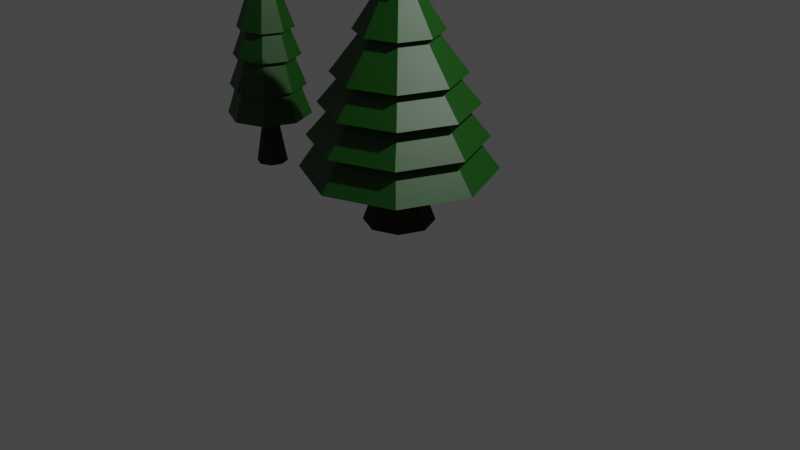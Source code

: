 # Source: pine-tree4.blend  (saved by Blender 2.93.20; exported with 4.5.12 LTS)
import bpy
from mathutils import Matrix  # noqa: F401  (used for matrix-valued properties, if any)

bpy.ops.wm.read_factory_settings(use_empty=True)
scene = bpy.context.scene
scene.name = 'Scene'

# ---- collections
col_collection = bpy.data.collections.new('Collection'); scene.collection.children.link(col_collection)

# ---- materials (node trees are filled in below, after node groups)
mat_material_001 = bpy.data.materials.new('Material.001')
mat_material_001.use_transparent_shadow = False
mat_material_002 = bpy.data.materials.new('Material.002')
mat_material_002.use_transparent_shadow = False

# ---- material node trees
mat_material_001.use_nodes = True; mat_material_001.node_tree.nodes.clear()
_N = mat_material_001.node_tree.nodes; _L = mat_material_001.node_tree.links
n0 = _N.new('ShaderNodeBsdfPrincipled'); n0.name = 'Principled BSDF'; n0.location = (10, 300)
n0.distribution = 'GGX'
n0.subsurface_method = 'BURLEY'
n0.inputs[0].default_value = (0.03308, 0.01805, 0.007391, 1.0)
n0.inputs[2].default_value = 1.0
n0.inputs[3].default_value = 1.45
n0.inputs[27].default_value = (0.0, 0.0, 0.0, 1.0)
n0.inputs[28].default_value = 1.0
n1 = _N.new('ShaderNodeOutputMaterial'); n1.name = 'Material Output'; n1.location = (300, 300)
_L.new(n0.outputs[0], n1.inputs[0])
n1.is_active_output = True
mat_material_002.use_nodes = True; mat_material_002.node_tree.nodes.clear()
_N = mat_material_002.node_tree.nodes; _L = mat_material_002.node_tree.links
n0 = _N.new('ShaderNodeBsdfPrincipled'); n0.name = 'Principled BSDF'; n0.location = (10, 300)
n0.distribution = 'GGX'
n0.subsurface_method = 'BURLEY'
n0.inputs[0].default_value = (0.002739, 0.06072, 0.0, 1.0)
n0.inputs[3].default_value = 1.45
n0.inputs[27].default_value = (0.0, 0.0, 0.0, 1.0)
n0.inputs[28].default_value = 1.0
n1 = _N.new('ShaderNodeOutputMaterial'); n1.name = 'Material Output'; n1.location = (300, 300)
_L.new(n0.outputs[0], n1.inputs[0])
n1.is_active_output = True

# ---- world
world_world = bpy.data.worlds.new('World'); scene.world = world_world
world_world.use_nodes = True; world_world.node_tree.nodes.clear()
_N = world_world.node_tree.nodes; _L = world_world.node_tree.links
n0 = _N.new('ShaderNodeOutputWorld'); n0.name = 'World Output'; n0.location = (300, 300)
n1 = _N.new('ShaderNodeBackground'); n1.name = 'Background'; n1.location = (10, 300)
n1.inputs[0].default_value = (0.05088, 0.05088, 0.05088, 1.0)
_L.new(n1.outputs[0], n0.inputs[0])
n0.is_active_output = True
world_world.color = (0.05088, 0.05088, 0.05088)
world_world.use_sun_shadow = False
world_world.sun_shadow_jitter_overblur = 0.0

# ---- cameras
cam_camera = bpy.data.cameras.new('Camera')
cam_camera.clip_end = 100.0
cam_camera.ortho_scale = 7.314

# ---- lights
light_light = bpy.data.lights.new('Light', 'POINT')
light_light.transmission_factor = 0.0
light_light.energy = 1000.0
light_light.shadow_soft_size = 0.1
light_light.shadow_maximum_resolution = 0.006
light_light.use_absolute_resolution = True

# ---- meshes
me_cylinder = bpy.data.meshes.new('Cylinder')
me_cylinder.from_pydata([(-0.001936, 0.369, 0.0), (-0.001937, 0.2265, 0.3918), (0.261, 0.261, 0.0), (0.1602, 0.1602, 0.3918), (0.369, -1.006e-08, 0.0), (0.2265, -1.215e-08, 0.3918), (0.261, -0.261, 0.0), (0.1602, -0.1602, 0.3918), (-3.926e-08, -0.369, 0.0), (-3.162e-08, -0.2265, 0.3918), (-0.261, -0.261, 0.0), (-0.1602, -0.1602, 0.3918), (-0.369, 1.048e-08, 0.0), (-0.2265, 4.524e-10, 0.3918), (-0.261, 0.261, 0.0), (-0.1602, 0.1602, 0.3918), (-0.001935, 0.4492, 1.975), (-0.3177, -0.3176, 1.975), (0.4491, 1.036e-06, 1.975), (-0.3177, 0.3176, 1.975), (-8.717e-05, -0.4492, 1.975), (0.3175, 0.3176, 1.975), (-0.4493, 1.12e-06, 1.975), (0.3175, -0.3176, 1.975), (0.1376, -0.1377, 0.5723), (-8.791e-05, -0.1947, 0.5723), (-0.1948, -4.83e-07, 0.5723), (-0.1378, 0.1377, 0.5723), (0.1376, 0.1377, 0.5723), (0.1946, -4.938e-07, 0.5723), (-0.1378, -0.1377, 0.5723), (-0.001937, 0.1947, 0.5723), (-0.0809, -0.08081, 2.715), (-8.699e-05, -0.1143, 2.715), (-0.0809, 0.08082, 2.715), (-0.1144, 1.457e-06, 2.715), (0.08073, -0.08081, 2.715), (0.1142, 1.436e-06, 2.715), (0.08073, 0.08082, 2.715), (-0.001937, 0.1143, 2.715), (0.7043, -0.7044, 0.5723), (-0.9963, -4.746e-06, 0.5723), (0.7043, 0.7044, 0.5723), (-9.016e-05, -0.9962, 0.5723), (-0.7045, 0.7044, 0.5723), (0.9961, -4.872e-06, 0.5723), (-0.7045, -0.7044, 0.5723), (-0.001931, 0.9962, 0.5723), (0.5192, -0.5341, 0.904), (-0.7703, -2.069e-06, 0.904), (0.5192, 0.5341, 0.904), (-0.01495, -0.7554, 0.904), (-0.5491, 0.5341, 0.904), (0.7404, -2.165e-06, 0.904), (-0.5491, -0.5341, 0.904), (-0.001933, 0.7554, 0.904), (-0.001938, 1.609e-06, 3.193), (0.6263, -0.6413, 0.904), (-0.9218, -2.468e-06, 0.904), (0.6263, 0.6413, 0.904), (-0.01495, -0.9069, 0.904), (-0.6562, 0.6413, 0.904), (0.8919, -2.584e-06, 0.904), (-0.6562, -0.6413, 0.904), (-0.001932, 0.9069, 0.904), (0.4394, -0.4395, 1.248), (-0.6217, -7.39e-07, 1.248), (0.4394, 0.4395, 1.248), (-8.804e-05, -0.6216, 1.248), (-0.4396, 0.4395, 1.248), (0.6215, -8.178e-07, 1.248), (-0.4396, -0.4395, 1.248), (-0.001934, 0.6216, 1.248), (-0.001936, 0.2646, 2.395), (-0.1872, -0.1871, 2.395), (0.2645, 1.245e-06, 2.395), (-0.1872, 0.1871, 2.395), (-8.707e-05, -0.2646, 2.395), (0.187, 0.1871, 2.395), (-0.2647, 1.295e-06, 2.395), (0.187, -0.1871, 2.395), (0.5646, -0.5647, 1.248), (-0.7986, -9.839e-07, 1.248), (0.5646, 0.5647, 1.248), (-8.824e-05, -0.7985, 1.248), (-0.5647, 0.5647, 1.248), (0.7984, -1.085e-06, 1.248), (-0.5647, -0.5647, 1.248), (-0.001933, 0.7985, 1.248), (0.3827, -0.3828, 1.556), (-0.5415, -6.62e-07, 1.556), (0.3827, 0.3828, 1.556), (-8.797e-05, -0.5414, 1.556), (-0.3829, 0.3828, 1.556), (0.5413, -7.307e-07, 1.556), (-0.3829, -0.3828, 1.556), (-0.001934, 0.5414, 1.556), (0.1265, -0.1266, 2.395), (-0.1791, 1.292e-06, 2.395), (0.1265, 0.1266, 2.395), (-8.706e-05, -0.179, 2.395), (-0.1267, 0.1266, 2.395), (0.179, 1.259e-06, 2.395), (-0.1267, -0.1266, 2.395), (-0.001937, 0.179, 2.395), (0.2503, -0.2504, 1.975), (-0.3543, 1.096e-06, 1.975), (0.2503, 0.2504, 1.975), (-8.716e-05, -0.3542, 1.975), (-8.851e-05, -0.6735, 1.556), (-0.2505, 0.2504, 1.975), (-0.4763, 0.4762, 1.556), (0.3541, 1.03e-06, 1.975), (0.6734, -2.024e-06, 1.556), (-0.2505, -0.2504, 1.975), (-0.4763, -0.4763, 1.556), (-0.001936, 0.3542, 1.975), (-0.001934, 0.6735, 1.556), (-0.6736, -1.899e-06, 1.556), (0.4762, -0.4763, 1.556), (0.4762, 0.4762, 1.556)], [], [(0, 1, 3, 2), (2, 3, 5, 4), (4, 5, 7, 6), (6, 7, 9, 8), (8, 9, 11, 10), (10, 11, 13, 12), (12, 13, 15, 14), (14, 15, 1, 0), (0, 2, 4, 6, 8, 10, 12, 14), (110, 106, 22, 19), (24, 29, 45, 40), (79, 74, 32, 35), (26, 30, 46, 41), (25, 24, 40, 43), (77, 80, 36, 33), (27, 26, 41, 44), (73, 76, 34, 39), (13, 11, 30, 26), (7, 5, 29, 24), (3, 1, 31, 28), (1, 15, 27, 31), (11, 9, 25, 30), (5, 3, 28, 29), (15, 13, 26, 27), (9, 7, 24, 25), (53, 50, 59, 62), (75, 78, 38, 37), (54, 51, 60, 63), (78, 73, 39, 38), (55, 52, 61, 64), (80, 75, 37, 36), (50, 55, 64, 59), (76, 79, 35, 34), (28, 31, 47, 42), (74, 77, 33, 32), (31, 27, 44, 47), (35, 32, 56), (30, 25, 43, 46), (33, 36, 56), (29, 28, 42, 45), (39, 34, 56), (41, 46, 54, 49), (40, 45, 53, 48), (42, 47, 55, 50), (47, 44, 52, 55), (46, 43, 51, 54), (45, 42, 50, 53), (44, 41, 49, 52), (43, 40, 48, 51), (69, 66, 82, 85), (37, 38, 56), (70, 67, 83, 86), (38, 39, 56), (36, 37, 56), (71, 68, 84, 87), (72, 69, 85, 88), (34, 35, 56), (32, 33, 56), (52, 49, 58, 61), (98, 103, 74, 79), (51, 48, 57, 60), (99, 104, 73, 78), (49, 54, 63, 58), (48, 53, 62, 57), (103, 100, 77, 74), (58, 63, 71, 66), (57, 62, 70, 65), (59, 64, 72, 67), (64, 61, 69, 72), (63, 60, 68, 71), (62, 59, 67, 70), (61, 58, 66, 69), (60, 57, 65, 68), (94, 91, 120, 113), (101, 98, 79, 76), (95, 92, 109, 115), (97, 102, 75, 80), (96, 93, 111, 117), (104, 101, 76, 73), (102, 99, 78, 75), (91, 96, 117, 120), (100, 97, 80, 77), (68, 65, 81, 84), (21, 16, 104, 99), (66, 71, 87, 82), (22, 17, 103, 98), (65, 70, 86, 81), (20, 23, 97, 100), (67, 72, 88, 83), (82, 87, 95, 90), (81, 86, 94, 89), (83, 88, 96, 91), (88, 85, 93, 96), (87, 84, 92, 95), (86, 83, 91, 94), (85, 82, 90, 93), (84, 81, 89, 92), (89, 94, 113, 119), (18, 21, 99, 102), (90, 95, 115, 118), (16, 19, 101, 104), (92, 89, 119, 109), (23, 18, 102, 97), (93, 90, 118, 111), (19, 22, 98, 101), (17, 20, 100, 103), (105, 112, 18, 23), (116, 110, 19, 16), (112, 107, 21, 18), (108, 105, 23, 20), (106, 114, 17, 22), (107, 116, 16, 21), (114, 108, 20, 17), (118, 115, 114, 106), (119, 113, 112, 105), (120, 117, 116, 107), (117, 111, 110, 116), (115, 109, 108, 114), (113, 120, 107, 112), (111, 118, 106, 110), (109, 119, 105, 108)])
me_cylinder.polygons.foreach_set('material_index', [0, 0, 0, 0, 0, 0, 0, 0, 0, 1, 1, 1, 1, 1, 1, 1, 1, 0, 0, 0, 0, 0, 0, 0, 0, 1, 1, 1, 1, 1, 1, 1, 1, 1, 1, 1, 1, 1, 1, 1, 1, 1, 1, 1, 1, 1, 1, 1, 1, 1, 1, 1, 1, 1, 1, 1, 1, 1, 1, 1, 1, 1, 1, 1, 1, 1, 1, 1, 1, 1, 1, 1, 1, 1, 1, 1, 1, 1, 1, 1, 1, 1, 1, 1, 1, 1, 1, 1, 1, 1, 1, 1, 1, 1, 1, 1, 1, 1, 1, 1, 1, 1, 1, 1, 1, 1, 1, 1, 1, 1, 1, 1, 1, 1, 1, 1, 1, 1, 1, 1, 1])
_uv = me_cylinder.uv_layers.new(name='UVMap')
_uv.uv.foreach_set('vector', [1.0, 0.5, 1.0, 1.0, 0.875, 1.0, 0.875, 0.5, 0.875, 0.5, 0.875, 1.0, 0.75, 1.0, 0.75, 0.5, 0.75, 0.5, 0.75, 1.0, 0.625, 1.0, 0.625, 0.5, 0.625, 0.5, 0.625, 1.0, 0.5, 1.0, 0.5, 0.5, 0.5, 0.5, 0.5, 1.0, 0.375, 1.0, 0.375, 0.5, 0.375, 0.5, 0.375, 1.0, 0.25, 1.0, 0.25, 0.5, 0.25, 0.5, 0.25, 1.0, 0.125, 1.0, 0.125, 0.5, 0.125, 0.5, 0.125, 1.0, 0.0, 1.0, 0.0, 0.5, 0.75, 0.49, 0.9197, 0.4197, 0.99, 0.25, 0.9197, 0.08029, 0.75, 0.01, 0.5803, 0.08029, 0.51, 0.25, 0.5803, 0.4197, 0.125, 1.0, 0.25, 1.0, 0.25, 1.0, 0.125, 1.0, 0.625, 1.0, 0.75, 1.0, 0.75, 1.0, 0.625, 1.0, 0.25, 1.0, 0.375, 1.0, 0.375, 1.0, 0.25, 1.0, 0.25, 1.0, 0.375, 1.0, 0.375, 1.0, 0.25, 1.0, 0.5, 1.0, 0.625, 1.0, 0.625, 1.0, 0.5, 1.0, 0.5, 1.0, 0.625, 1.0, 0.625, 1.0, 0.5, 1.0, 0.125, 1.0, 0.25, 1.0, 0.25, 1.0, 0.125, 1.0, 0.0, 1.0, 0.125, 1.0, 0.125, 1.0, 0.0, 1.0, 0.25, 1.0, 0.375, 1.0, 0.375, 1.0, 0.25, 1.0, 0.625, 1.0, 0.75, 1.0, 0.75, 1.0, 0.625, 1.0, 0.875, 1.0, 1.0, 1.0, 1.0, 1.0, 0.875, 1.0, 0.0, 1.0, 0.125, 1.0, 0.125, 1.0, 0.0, 1.0, 0.375, 1.0, 0.5, 1.0, 0.5, 1.0, 0.375, 1.0, 0.75, 1.0, 0.875, 1.0, 0.875, 1.0, 0.75, 1.0, 0.125, 1.0, 0.25, 1.0, 0.25, 1.0, 0.125, 1.0, 0.5, 1.0, 0.625, 1.0, 0.625, 1.0, 0.5, 1.0, 0.75, 1.0, 0.875, 1.0, 0.875, 1.0, 0.75, 1.0, 0.75, 1.0, 0.875, 1.0, 0.875, 1.0, 0.75, 1.0, 0.375, 1.0, 0.5, 1.0, 0.5, 1.0, 0.375, 1.0, 0.875, 1.0, 1.0, 1.0, 1.0, 1.0, 0.875, 1.0, 0.0, 1.0, 0.125, 1.0, 0.125, 1.0, 0.0, 1.0, 0.625, 1.0, 0.75, 1.0, 0.75, 1.0, 0.625, 1.0, 0.875, 1.0, 1.0, 1.0, 1.0, 1.0, 0.875, 1.0, 0.125, 1.0, 0.25, 1.0, 0.25, 1.0, 0.125, 1.0, 0.875, 1.0, 1.0, 1.0, 1.0, 1.0, 0.875, 1.0, 0.375, 1.0, 0.5, 1.0, 0.5, 1.0, 0.375, 1.0, 0.0, 1.0, 0.125, 1.0, 0.125, 1.0, 0.0, 1.0, 0.25, 1.0, 0.375, 1.0, 0.25, 1.0, 0.375, 1.0, 0.5, 1.0, 0.5, 1.0, 0.375, 1.0, 0.5, 1.0, 0.625, 1.0, 0.5, 1.0, 0.75, 1.0, 0.875, 1.0, 0.875, 1.0, 0.75, 1.0, 0.0, 1.0, 0.125, 1.0, 0.0, 1.0, 0.25, 1.0, 0.375, 1.0, 0.375, 1.0, 0.25, 1.0, 0.625, 1.0, 0.75, 1.0, 0.75, 1.0, 0.625, 1.0, 0.875, 1.0, 1.0, 1.0, 1.0, 1.0, 0.875, 1.0, 0.0, 1.0, 0.125, 1.0, 0.125, 1.0, 0.0, 1.0, 0.375, 1.0, 0.5, 1.0, 0.5, 1.0, 0.375, 1.0, 0.75, 1.0, 0.875, 1.0, 0.875, 1.0, 0.75, 1.0, 0.125, 1.0, 0.25, 1.0, 0.25, 1.0, 0.125, 1.0, 0.5, 1.0, 0.625, 1.0, 0.625, 1.0, 0.5, 1.0, 0.125, 1.0, 0.25, 1.0, 0.25, 1.0, 0.125, 1.0, 0.75, 1.0, 0.875, 1.0, 0.75, 1.0, 0.75, 1.0, 0.875, 1.0, 0.875, 1.0, 0.75, 1.0, 0.875, 1.0, 1.0, 1.0, 0.875, 1.0, 0.625, 1.0, 0.75, 1.0, 0.625, 1.0, 0.375, 1.0, 0.5, 1.0, 0.5, 1.0, 0.375, 1.0, 0.0, 1.0, 0.125, 1.0, 0.125, 1.0, 0.0, 1.0, 0.125, 1.0, 0.25, 1.0, 0.125, 1.0, 0.375, 1.0, 0.5, 1.0, 0.375, 1.0, 0.125, 1.0, 0.25, 1.0, 0.25, 1.0, 0.125, 1.0, 0.25, 1.0, 0.375, 1.0, 0.375, 1.0, 0.25, 1.0, 0.5, 1.0, 0.625, 1.0, 0.625, 1.0, 0.5, 1.0, 0.875, 1.0, 1.0, 1.0, 1.0, 1.0, 0.875, 1.0, 0.25, 1.0, 0.375, 1.0, 0.375, 1.0, 0.25, 1.0, 0.625, 1.0, 0.75, 1.0, 0.75, 1.0, 0.625, 1.0, 0.375, 1.0, 0.5, 1.0, 0.5, 1.0, 0.375, 1.0, 0.25, 1.0, 0.375, 1.0, 0.375, 1.0, 0.25, 1.0, 0.625, 1.0, 0.75, 1.0, 0.75, 1.0, 0.625, 1.0, 0.875, 1.0, 1.0, 1.0, 1.0, 1.0, 0.875, 1.0, 0.0, 1.0, 0.125, 1.0, 0.125, 1.0, 0.0, 1.0, 0.375, 1.0, 0.5, 1.0, 0.5, 1.0, 0.375, 1.0, 0.75, 1.0, 0.875, 1.0, 0.875, 1.0, 0.75, 1.0, 0.125, 1.0, 0.25, 1.0, 0.25, 1.0, 0.125, 1.0, 0.5, 1.0, 0.625, 1.0, 0.625, 1.0, 0.5, 1.0, 0.75, 1.0, 0.875, 1.0, 0.875, 1.0, 0.75, 1.0, 0.125, 1.0, 0.25, 1.0, 0.25, 1.0, 0.125, 1.0, 0.375, 1.0, 0.5, 1.0, 0.5, 1.0, 0.375, 1.0, 0.625, 1.0, 0.75, 1.0, 0.75, 1.0, 0.625, 1.0, 0.0, 1.0, 0.125, 1.0, 0.125, 1.0, 0.0, 1.0, 0.0, 1.0, 0.125, 1.0, 0.125, 1.0, 0.0, 1.0, 0.75, 1.0, 0.875, 1.0, 0.875, 1.0, 0.75, 1.0, 0.875, 1.0, 1.0, 1.0, 1.0, 1.0, 0.875, 1.0, 0.5, 1.0, 0.625, 1.0, 0.625, 1.0, 0.5, 1.0, 0.5, 1.0, 0.625, 1.0, 0.625, 1.0, 0.5, 1.0, 0.875, 1.0, 1.0, 1.0, 1.0, 1.0, 0.875, 1.0, 0.25, 1.0, 0.375, 1.0, 0.375, 1.0, 0.25, 1.0, 0.25, 1.0, 0.375, 1.0, 0.375, 1.0, 0.25, 1.0, 0.625, 1.0, 0.75, 1.0, 0.75, 1.0, 0.625, 1.0, 0.5, 1.0, 0.625, 1.0, 0.625, 1.0, 0.5, 1.0, 0.875, 1.0, 1.0, 1.0, 1.0, 1.0, 0.875, 1.0, 0.25, 1.0, 0.375, 1.0, 0.375, 1.0, 0.25, 1.0, 0.625, 1.0, 0.75, 1.0, 0.75, 1.0, 0.625, 1.0, 0.875, 1.0, 1.0, 1.0, 1.0, 1.0, 0.875, 1.0, 0.0, 1.0, 0.125, 1.0, 0.125, 1.0, 0.0, 1.0, 0.375, 1.0, 0.5, 1.0, 0.5, 1.0, 0.375, 1.0, 0.75, 1.0, 0.875, 1.0, 0.875, 1.0, 0.75, 1.0, 0.125, 1.0, 0.25, 1.0, 0.25, 1.0, 0.125, 1.0, 0.5, 1.0, 0.625, 1.0, 0.625, 1.0, 0.5, 1.0, 0.625, 1.0, 0.75, 1.0, 0.75, 1.0, 0.625, 1.0, 0.75, 1.0, 0.875, 1.0, 0.875, 1.0, 0.75, 1.0, 0.25, 1.0, 0.375, 1.0, 0.375, 1.0, 0.25, 1.0, 0.0, 1.0, 0.125, 1.0, 0.125, 1.0, 0.0, 1.0, 0.5, 1.0, 0.625, 1.0, 0.625, 1.0, 0.5, 1.0, 0.625, 1.0, 0.75, 1.0, 0.75, 1.0, 0.625, 1.0, 0.125, 1.0, 0.25, 1.0, 0.25, 1.0, 0.125, 1.0, 0.125, 1.0, 0.25, 1.0, 0.25, 1.0, 0.125, 1.0, 0.375, 1.0, 0.5, 1.0, 0.5, 1.0, 0.375, 1.0, 0.625, 1.0, 0.75, 1.0, 0.75, 1.0, 0.625, 1.0, 0.0, 1.0, 0.125, 1.0, 0.125, 1.0, 0.0, 1.0, 0.75, 1.0, 0.875, 1.0, 0.875, 1.0, 0.75, 1.0, 0.5, 1.0, 0.625, 1.0, 0.625, 1.0, 0.5, 1.0, 0.25, 1.0, 0.375, 1.0, 0.375, 1.0, 0.25, 1.0, 0.875, 1.0, 1.0, 1.0, 1.0, 1.0, 0.875, 1.0, 0.375, 1.0, 0.5, 1.0, 0.5, 1.0, 0.375, 1.0, 0.25, 1.0, 0.375, 1.0, 0.375, 1.0, 0.25, 1.0, 0.625, 1.0, 0.75, 1.0, 0.75, 1.0, 0.625, 1.0, 0.875, 1.0, 1.0, 1.0, 1.0, 1.0, 0.875, 1.0, 0.0, 1.0, 0.125, 1.0, 0.125, 1.0, 0.0, 1.0, 0.375, 1.0, 0.5, 1.0, 0.5, 1.0, 0.375, 1.0, 0.75, 1.0, 0.875, 1.0, 0.875, 1.0, 0.75, 1.0, 0.125, 1.0, 0.25, 1.0, 0.25, 1.0, 0.125, 1.0, 0.5, 1.0, 0.625, 1.0, 0.625, 1.0, 0.5, 1.0])
me_cylinder.materials.append(mat_material_001)
me_cylinder.materials.append(mat_material_002)
me_cylinder.use_remesh_fix_poles = True
me_cylinder.use_remesh_preserve_attributes = False
me_cylinder.update()
me_cylinder_001 = bpy.data.meshes.new('Cylinder.001')
me_cylinder_001.from_pydata([(-0.005428, 0.1735, 1.633e-05), (-0.00445, 0.1065, 0.3918), (0.1182, 0.1227, 0.0006732), (0.0718, 0.07533, 0.3922), (0.169, 3.362e-07, 0.0009434), (0.103, 1.591e-07, 0.3924), (0.1182, -0.1227, 0.0006734), (0.0718, -0.07533, 0.3922), (-0.005472, -0.1735, 1.633e-05), (-0.004477, -0.1065, 0.3918), (-0.1272, -0.1227, -0.0006306), (-0.07888, -0.07533, 0.3914), (-0.1781, 3.599e-07, -0.0009007), (-0.1101, 1.736e-07, 0.3912), (-0.1272, 0.1227, -0.0006309), (-0.07888, 0.07533, 0.3914), (-0.0004944, 0.2112, 1.975), (-0.149, -0.1494, 1.974), (0.2116, -7.454e-08, 1.976), (-0.149, 0.1494, 1.974), (-0.0005469, -0.2112, 1.975), (0.1497, 0.1494, 1.975), (-0.2109, -1.808e-08, 1.973), (0.1497, -0.1494, 1.975), (0.06163, -0.06475, 0.5727), (-0.004022, -0.09158, 0.5723), (-0.09471, -1.367e-07, 0.5718), (-0.06789, 0.06475, 0.572), (0.06163, 0.06475, 0.5727), (0.08845, -1.492e-07, 0.5728), (-0.06789, -0.06475, 0.572), (-0.003999, 0.09158, 0.5723), (-0.03578, -0.038, 2.715), (0.001342, -0.05375, 2.715), (-0.03578, 0.038, 2.715), (-0.05152, -2.042e-07, 2.715), (0.04023, -0.038, 2.716), (0.05597, -2.185e-07, 2.716), (0.04023, 0.038, 2.716), (0.001356, 0.05375, 2.715), (0.3281, -0.3313, 0.5741), (-0.4716, -2.126e-06, 0.5698), (0.3281, 0.3313, 0.5741), (-0.004112, -0.4685, 0.5723), (-0.3344, 0.3313, 0.5705), (0.4654, -2.224e-06, 0.5748), (-0.3344, -0.3313, 0.5705), (-0.003997, 0.4685, 0.5723), (0.2419, -0.2512, 0.9053), (-0.3645, -1.023e-06, 0.9021), (0.2419, 0.2512, 0.9053), (-0.003256, -0.3552, 0.904), (-0.2605, 0.2512, 0.9027), (0.3459, -1.097e-06, 0.9059), (-0.2605, -0.2512, 0.9027), (-0.003168, 0.3552, 0.904), (0.002548, -3.388e-07, 3.193), (0.2923, -0.3016, 0.9056), (-0.4358, -1.208e-06, 0.9017), (0.2923, 0.3016, 0.9056), (-0.003273, -0.4265, 0.904), (-0.3109, 0.3016, 0.9024), (0.4172, -1.297e-06, 0.9063), (-0.3109, -0.3016, 0.9024), (-0.003168, 0.4265, 0.904), (0.2053, -0.2067, 1.25), (-0.2938, -5.575e-07, 1.247), (0.2053, 0.2067, 1.25), (-0.002381, -0.2923, 1.248), (-0.2081, 0.2067, 1.247), (0.2909, -6.183e-07, 1.25), (-0.2081, -0.2067, 1.247), (-0.002309, 0.2923, 1.248), (0.0005542, 0.1244, 2.394), (-0.08656, -0.08798, 2.394), (0.1259, -1.645e-07, 2.395), (-0.08656, 0.08798, 2.394), (0.000523, -0.1244, 2.394), (0.08941, 0.08798, 2.395), (-0.123, -1.313e-07, 2.394), (0.08941, -0.08798, 2.395), (0.2641, -0.2655, 1.25), (-0.377, -6.694e-07, 1.246), (0.2641, 0.2655, 1.25), (-0.002401, -0.3755, 1.248), (-0.267, 0.2655, 1.247), (0.3741, -7.473e-07, 1.25), (-0.267, -0.2655, 1.247), (-0.002308, 0.3755, 1.248), (0.1794, -0.18, 1.557), (-0.2553, -6.631e-07, 1.554), (0.1794, 0.18, 1.557), (-0.001604, -0.2546, 1.556), (-0.1807, 0.18, 1.555), (0.2539, -7.16e-07, 1.557), (-0.1807, -0.18, 1.555), (-0.001541, 0.2546, 1.556), (0.06096, -0.05954, 2.395), (-0.08278, -1.339e-07, 2.394), (0.06096, 0.05954, 2.395), (0.0005326, -0.0842, 2.394), (-0.05811, 0.05954, 2.394), (0.08562, -1.564e-07, 2.395), (-0.05811, -0.05954, 2.394), (0.000554, 0.0842, 2.394), (0.1181, -0.1178, 1.975), (-0.1662, -3.121e-08, 1.974), (0.1181, 0.1178, 1.975), (-0.0005362, -0.1666, 1.975), (-0.001619, -0.3167, 1.556), (-0.1174, 0.1178, 1.974), (-0.2246, 0.224, 1.554), (0.1669, -7.573e-08, 1.975), (0.3161, -1.327e-06, 1.557), (-0.1174, -0.1178, 1.974), (-0.2246, -0.224, 1.554), (-0.0004947, 0.1666, 1.975), (-0.001541, 0.3167, 1.556), (-0.3174, -1.242e-06, 1.554), (0.2233, -0.224, 1.557), (0.2233, 0.224, 1.557)], [], [(0, 1, 3, 2), (2, 3, 5, 4), (4, 5, 7, 6), (6, 7, 9, 8), (8, 9, 11, 10), (10, 11, 13, 12), (12, 13, 15, 14), (14, 15, 1, 0), (0, 2, 4, 6, 8, 10, 12, 14), (110, 106, 22, 19), (24, 29, 45, 40), (79, 74, 32, 35), (26, 30, 46, 41), (25, 24, 40, 43), (77, 80, 36, 33), (27, 26, 41, 44), (73, 76, 34, 39), (13, 11, 30, 26), (7, 5, 29, 24), (3, 1, 31, 28), (1, 15, 27, 31), (11, 9, 25, 30), (5, 3, 28, 29), (15, 13, 26, 27), (9, 7, 24, 25), (53, 50, 59, 62), (75, 78, 38, 37), (54, 51, 60, 63), (78, 73, 39, 38), (55, 52, 61, 64), (80, 75, 37, 36), (50, 55, 64, 59), (76, 79, 35, 34), (28, 31, 47, 42), (74, 77, 33, 32), (31, 27, 44, 47), (35, 32, 56), (30, 25, 43, 46), (33, 36, 56), (29, 28, 42, 45), (39, 34, 56), (41, 46, 54, 49), (40, 45, 53, 48), (42, 47, 55, 50), (47, 44, 52, 55), (46, 43, 51, 54), (45, 42, 50, 53), (44, 41, 49, 52), (43, 40, 48, 51), (69, 66, 82, 85), (37, 38, 56), (70, 67, 83, 86), (38, 39, 56), (36, 37, 56), (71, 68, 84, 87), (72, 69, 85, 88), (34, 35, 56), (32, 33, 56), (52, 49, 58, 61), (98, 103, 74, 79), (51, 48, 57, 60), (99, 104, 73, 78), (49, 54, 63, 58), (48, 53, 62, 57), (103, 100, 77, 74), (58, 63, 71, 66), (57, 62, 70, 65), (59, 64, 72, 67), (64, 61, 69, 72), (63, 60, 68, 71), (62, 59, 67, 70), (61, 58, 66, 69), (60, 57, 65, 68), (94, 91, 120, 113), (101, 98, 79, 76), (95, 92, 109, 115), (97, 102, 75, 80), (96, 93, 111, 117), (104, 101, 76, 73), (102, 99, 78, 75), (91, 96, 117, 120), (100, 97, 80, 77), (68, 65, 81, 84), (21, 16, 104, 99), (66, 71, 87, 82), (22, 17, 103, 98), (65, 70, 86, 81), (20, 23, 97, 100), (67, 72, 88, 83), (82, 87, 95, 90), (81, 86, 94, 89), (83, 88, 96, 91), (88, 85, 93, 96), (87, 84, 92, 95), (86, 83, 91, 94), (85, 82, 90, 93), (84, 81, 89, 92), (89, 94, 113, 119), (18, 21, 99, 102), (90, 95, 115, 118), (16, 19, 101, 104), (92, 89, 119, 109), (23, 18, 102, 97), (93, 90, 118, 111), (19, 22, 98, 101), (17, 20, 100, 103), (105, 112, 18, 23), (116, 110, 19, 16), (112, 107, 21, 18), (108, 105, 23, 20), (106, 114, 17, 22), (107, 116, 16, 21), (114, 108, 20, 17), (118, 115, 114, 106), (119, 113, 112, 105), (120, 117, 116, 107), (117, 111, 110, 116), (115, 109, 108, 114), (113, 120, 107, 112), (111, 118, 106, 110), (109, 119, 105, 108)])
me_cylinder_001.polygons.foreach_set('material_index', [0, 0, 0, 0, 0, 0, 0, 0, 0, 1, 1, 1, 1, 1, 1, 1, 1, 0, 0, 0, 0, 0, 0, 0, 0, 1, 1, 1, 1, 1, 1, 1, 1, 1, 1, 1, 1, 1, 1, 1, 1, 1, 1, 1, 1, 1, 1, 1, 1, 1, 1, 1, 1, 1, 1, 1, 1, 1, 1, 1, 1, 1, 1, 1, 1, 1, 1, 1, 1, 1, 1, 1, 1, 1, 1, 1, 1, 1, 1, 1, 1, 1, 1, 1, 1, 1, 1, 1, 1, 1, 1, 1, 1, 1, 1, 1, 1, 1, 1, 1, 1, 1, 1, 1, 1, 1, 1, 1, 1, 1, 1, 1, 1, 1, 1, 1, 1, 1, 1, 1, 1])
_uv = me_cylinder_001.uv_layers.new(name='UVMap')
_uv.uv.foreach_set('vector', [1.0, 0.5, 1.0, 1.0, 0.875, 1.0, 0.875, 0.5, 0.875, 0.5, 0.875, 1.0, 0.75, 1.0, 0.75, 0.5, 0.75, 0.5, 0.75, 1.0, 0.625, 1.0, 0.625, 0.5, 0.625, 0.5, 0.625, 1.0, 0.5, 1.0, 0.5, 0.5, 0.5, 0.5, 0.5, 1.0, 0.375, 1.0, 0.375, 0.5, 0.375, 0.5, 0.375, 1.0, 0.25, 1.0, 0.25, 0.5, 0.25, 0.5, 0.25, 1.0, 0.125, 1.0, 0.125, 0.5, 0.125, 0.5, 0.125, 1.0, 0.0, 1.0, 0.0, 0.5, 0.75, 0.49, 0.9197, 0.4197, 0.99, 0.25, 0.9197, 0.08029, 0.75, 0.01, 0.5803, 0.08029, 0.51, 0.25, 0.5803, 0.4197, 0.125, 1.0, 0.25, 1.0, 0.25, 1.0, 0.125, 1.0, 0.625, 1.0, 0.75, 1.0, 0.75, 1.0, 0.625, 1.0, 0.25, 1.0, 0.375, 1.0, 0.375, 1.0, 0.25, 1.0, 0.25, 1.0, 0.375, 1.0, 0.375, 1.0, 0.25, 1.0, 0.5, 1.0, 0.625, 1.0, 0.625, 1.0, 0.5, 1.0, 0.5, 1.0, 0.625, 1.0, 0.625, 1.0, 0.5, 1.0, 0.125, 1.0, 0.25, 1.0, 0.25, 1.0, 0.125, 1.0, 0.0, 1.0, 0.125, 1.0, 0.125, 1.0, 0.0, 1.0, 0.25, 1.0, 0.375, 1.0, 0.375, 1.0, 0.25, 1.0, 0.625, 1.0, 0.75, 1.0, 0.75, 1.0, 0.625, 1.0, 0.875, 1.0, 1.0, 1.0, 1.0, 1.0, 0.875, 1.0, 0.0, 1.0, 0.125, 1.0, 0.125, 1.0, 0.0, 1.0, 0.375, 1.0, 0.5, 1.0, 0.5, 1.0, 0.375, 1.0, 0.75, 1.0, 0.875, 1.0, 0.875, 1.0, 0.75, 1.0, 0.125, 1.0, 0.25, 1.0, 0.25, 1.0, 0.125, 1.0, 0.5, 1.0, 0.625, 1.0, 0.625, 1.0, 0.5, 1.0, 0.75, 1.0, 0.875, 1.0, 0.875, 1.0, 0.75, 1.0, 0.75, 1.0, 0.875, 1.0, 0.875, 1.0, 0.75, 1.0, 0.375, 1.0, 0.5, 1.0, 0.5, 1.0, 0.375, 1.0, 0.875, 1.0, 1.0, 1.0, 1.0, 1.0, 0.875, 1.0, 0.0, 1.0, 0.125, 1.0, 0.125, 1.0, 0.0, 1.0, 0.625, 1.0, 0.75, 1.0, 0.75, 1.0, 0.625, 1.0, 0.875, 1.0, 1.0, 1.0, 1.0, 1.0, 0.875, 1.0, 0.125, 1.0, 0.25, 1.0, 0.25, 1.0, 0.125, 1.0, 0.875, 1.0, 1.0, 1.0, 1.0, 1.0, 0.875, 1.0, 0.375, 1.0, 0.5, 1.0, 0.5, 1.0, 0.375, 1.0, 0.0, 1.0, 0.125, 1.0, 0.125, 1.0, 0.0, 1.0, 0.25, 1.0, 0.375, 1.0, 0.25, 1.0, 0.375, 1.0, 0.5, 1.0, 0.5, 1.0, 0.375, 1.0, 0.5, 1.0, 0.625, 1.0, 0.5, 1.0, 0.75, 1.0, 0.875, 1.0, 0.875, 1.0, 0.75, 1.0, 0.0, 1.0, 0.125, 1.0, 0.0, 1.0, 0.25, 1.0, 0.375, 1.0, 0.375, 1.0, 0.25, 1.0, 0.625, 1.0, 0.75, 1.0, 0.75, 1.0, 0.625, 1.0, 0.875, 1.0, 1.0, 1.0, 1.0, 1.0, 0.875, 1.0, 0.0, 1.0, 0.125, 1.0, 0.125, 1.0, 0.0, 1.0, 0.375, 1.0, 0.5, 1.0, 0.5, 1.0, 0.375, 1.0, 0.75, 1.0, 0.875, 1.0, 0.875, 1.0, 0.75, 1.0, 0.125, 1.0, 0.25, 1.0, 0.25, 1.0, 0.125, 1.0, 0.5, 1.0, 0.625, 1.0, 0.625, 1.0, 0.5, 1.0, 0.125, 1.0, 0.25, 1.0, 0.25, 1.0, 0.125, 1.0, 0.75, 1.0, 0.875, 1.0, 0.75, 1.0, 0.75, 1.0, 0.875, 1.0, 0.875, 1.0, 0.75, 1.0, 0.875, 1.0, 1.0, 1.0, 0.875, 1.0, 0.625, 1.0, 0.75, 1.0, 0.625, 1.0, 0.375, 1.0, 0.5, 1.0, 0.5, 1.0, 0.375, 1.0, 0.0, 1.0, 0.125, 1.0, 0.125, 1.0, 0.0, 1.0, 0.125, 1.0, 0.25, 1.0, 0.125, 1.0, 0.375, 1.0, 0.5, 1.0, 0.375, 1.0, 0.125, 1.0, 0.25, 1.0, 0.25, 1.0, 0.125, 1.0, 0.25, 1.0, 0.375, 1.0, 0.375, 1.0, 0.25, 1.0, 0.5, 1.0, 0.625, 1.0, 0.625, 1.0, 0.5, 1.0, 0.875, 1.0, 1.0, 1.0, 1.0, 1.0, 0.875, 1.0, 0.25, 1.0, 0.375, 1.0, 0.375, 1.0, 0.25, 1.0, 0.625, 1.0, 0.75, 1.0, 0.75, 1.0, 0.625, 1.0, 0.375, 1.0, 0.5, 1.0, 0.5, 1.0, 0.375, 1.0, 0.25, 1.0, 0.375, 1.0, 0.375, 1.0, 0.25, 1.0, 0.625, 1.0, 0.75, 1.0, 0.75, 1.0, 0.625, 1.0, 0.875, 1.0, 1.0, 1.0, 1.0, 1.0, 0.875, 1.0, 0.0, 1.0, 0.125, 1.0, 0.125, 1.0, 0.0, 1.0, 0.375, 1.0, 0.5, 1.0, 0.5, 1.0, 0.375, 1.0, 0.75, 1.0, 0.875, 1.0, 0.875, 1.0, 0.75, 1.0, 0.125, 1.0, 0.25, 1.0, 0.25, 1.0, 0.125, 1.0, 0.5, 1.0, 0.625, 1.0, 0.625, 1.0, 0.5, 1.0, 0.75, 1.0, 0.875, 1.0, 0.875, 1.0, 0.75, 1.0, 0.125, 1.0, 0.25, 1.0, 0.25, 1.0, 0.125, 1.0, 0.375, 1.0, 0.5, 1.0, 0.5, 1.0, 0.375, 1.0, 0.625, 1.0, 0.75, 1.0, 0.75, 1.0, 0.625, 1.0, 0.0, 1.0, 0.125, 1.0, 0.125, 1.0, 0.0, 1.0, 0.0, 1.0, 0.125, 1.0, 0.125, 1.0, 0.0, 1.0, 0.75, 1.0, 0.875, 1.0, 0.875, 1.0, 0.75, 1.0, 0.875, 1.0, 1.0, 1.0, 1.0, 1.0, 0.875, 1.0, 0.5, 1.0, 0.625, 1.0, 0.625, 1.0, 0.5, 1.0, 0.5, 1.0, 0.625, 1.0, 0.625, 1.0, 0.5, 1.0, 0.875, 1.0, 1.0, 1.0, 1.0, 1.0, 0.875, 1.0, 0.25, 1.0, 0.375, 1.0, 0.375, 1.0, 0.25, 1.0, 0.25, 1.0, 0.375, 1.0, 0.375, 1.0, 0.25, 1.0, 0.625, 1.0, 0.75, 1.0, 0.75, 1.0, 0.625, 1.0, 0.5, 1.0, 0.625, 1.0, 0.625, 1.0, 0.5, 1.0, 0.875, 1.0, 1.0, 1.0, 1.0, 1.0, 0.875, 1.0, 0.25, 1.0, 0.375, 1.0, 0.375, 1.0, 0.25, 1.0, 0.625, 1.0, 0.75, 1.0, 0.75, 1.0, 0.625, 1.0, 0.875, 1.0, 1.0, 1.0, 1.0, 1.0, 0.875, 1.0, 0.0, 1.0, 0.125, 1.0, 0.125, 1.0, 0.0, 1.0, 0.375, 1.0, 0.5, 1.0, 0.5, 1.0, 0.375, 1.0, 0.75, 1.0, 0.875, 1.0, 0.875, 1.0, 0.75, 1.0, 0.125, 1.0, 0.25, 1.0, 0.25, 1.0, 0.125, 1.0, 0.5, 1.0, 0.625, 1.0, 0.625, 1.0, 0.5, 1.0, 0.625, 1.0, 0.75, 1.0, 0.75, 1.0, 0.625, 1.0, 0.75, 1.0, 0.875, 1.0, 0.875, 1.0, 0.75, 1.0, 0.25, 1.0, 0.375, 1.0, 0.375, 1.0, 0.25, 1.0, 0.0, 1.0, 0.125, 1.0, 0.125, 1.0, 0.0, 1.0, 0.5, 1.0, 0.625, 1.0, 0.625, 1.0, 0.5, 1.0, 0.625, 1.0, 0.75, 1.0, 0.75, 1.0, 0.625, 1.0, 0.125, 1.0, 0.25, 1.0, 0.25, 1.0, 0.125, 1.0, 0.125, 1.0, 0.25, 1.0, 0.25, 1.0, 0.125, 1.0, 0.375, 1.0, 0.5, 1.0, 0.5, 1.0, 0.375, 1.0, 0.625, 1.0, 0.75, 1.0, 0.75, 1.0, 0.625, 1.0, 0.0, 1.0, 0.125, 1.0, 0.125, 1.0, 0.0, 1.0, 0.75, 1.0, 0.875, 1.0, 0.875, 1.0, 0.75, 1.0, 0.5, 1.0, 0.625, 1.0, 0.625, 1.0, 0.5, 1.0, 0.25, 1.0, 0.375, 1.0, 0.375, 1.0, 0.25, 1.0, 0.875, 1.0, 1.0, 1.0, 1.0, 1.0, 0.875, 1.0, 0.375, 1.0, 0.5, 1.0, 0.5, 1.0, 0.375, 1.0, 0.25, 1.0, 0.375, 1.0, 0.375, 1.0, 0.25, 1.0, 0.625, 1.0, 0.75, 1.0, 0.75, 1.0, 0.625, 1.0, 0.875, 1.0, 1.0, 1.0, 1.0, 1.0, 0.875, 1.0, 0.0, 1.0, 0.125, 1.0, 0.125, 1.0, 0.0, 1.0, 0.375, 1.0, 0.5, 1.0, 0.5, 1.0, 0.375, 1.0, 0.75, 1.0, 0.875, 1.0, 0.875, 1.0, 0.75, 1.0, 0.125, 1.0, 0.25, 1.0, 0.25, 1.0, 0.125, 1.0, 0.5, 1.0, 0.625, 1.0, 0.625, 1.0, 0.5, 1.0])
me_cylinder_001.materials.append(mat_material_001)
me_cylinder_001.materials.append(mat_material_002)
me_cylinder_001.use_remesh_fix_poles = True
me_cylinder_001.use_remesh_preserve_attributes = False
me_cylinder_001.update()

# ---- objects
ob_light = bpy.data.objects.new('Light', light_light)
ob_camera = bpy.data.objects.new('Camera', cam_camera)
ob_tree = bpy.data.objects.new('Tree', me_cylinder)
ob_tree_001 = bpy.data.objects.new('Tree.001', me_cylinder_001)

# ---- transforms, parenting, visibility, modifiers, constraints
ob_light.location = (4.076, 1.005, 5.904)
ob_light.rotation_euler = (0.6503, 0.05522, 1.866)
ob_light.lock_rotations_4d = False
ob_light.empty_display_type = 'ARROWS'
ob_light.color = (0.0, 0.0, 0.0, 0.0)
ob_light.lineart.crease_threshold = 0.0
ob_camera.location = (7.359, -6.926, 4.958)
ob_camera.rotation_euler = (1.109, 0.0, 0.8149)
ob_camera.lock_rotations_4d = False
ob_camera.empty_display_type = 'ARROWS'
ob_camera.color = (0.0, 0.0, 0.0, 0.0)
ob_camera.display_type = 'WIRE'
ob_camera.lineart.crease_threshold = 0.0
ob_tree.location = (7.451e-09, -2.235e-08, 0.0)
ob_tree_001.location = (-2.091, -2.235e-08, 0.0)

# ---- collection membership
col_collection.objects.link(ob_light)
col_collection.objects.link(ob_camera)
col_collection.objects.link(ob_tree)
col_collection.objects.link(ob_tree_001)

# ---- scene / render settings (as saved in the file)
scene.camera = ob_camera
scene.frame_start = 1; scene.frame_end = 250; scene.frame_set(1)
scene.render.engine = 'BLENDER_EEVEE_NEXT'
scene.cycles.use_denoising = False
scene.cycles.samples = 128
scene.cycles.sampling_pattern = 'TABULATED_SOBOL'
scene.cycles.use_adaptive_sampling = False
scene.cycles.use_light_tree = False
scene.view_settings.view_transform = 'Filmic'
bpy.context.view_layer.update()
